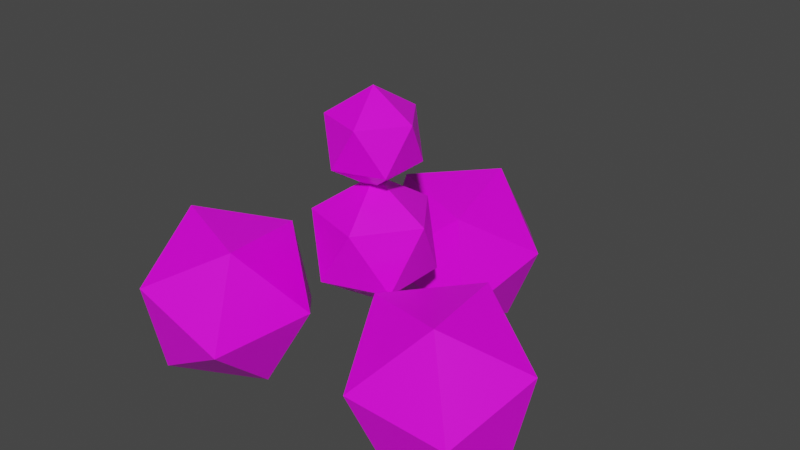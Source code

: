 # Source: chloroform.blend  (saved by Blender 2.92.15; exported with 4.5.12 LTS)
import bpy
from mathutils import Matrix  # noqa: F401  (used for matrix-valued properties, if any)

bpy.ops.wm.read_factory_settings(use_empty=True)
scene = bpy.context.scene
scene.name = 'Scene'

# ---- collections
col_collection = bpy.data.collections.new('Collection'); scene.collection.children.link(col_collection)

# ---- images (referenced by path relative to the original .blend; pixels are not part of the script)
import os
ASSET_DIR = os.environ.get("B2B_ASSET_DIR", "")  # directory of the original .blend (textures are referenced by path, not embedded)
HERE = os.path.dirname(os.path.abspath(__file__))  # packed textures are extracted next to this script under _unpacked/

def load_image(name, relpath, width, height, colorspace="sRGB"):
    """Load a texture the original file referenced (path relative to the .blend, or extracted next to this script)."""
    p = next((c for c in (os.path.join(HERE, relpath), os.path.join(ASSET_DIR, relpath)) if relpath and os.path.exists(c)), "")
    if p:
        img = bpy.data.images.load(p, check_existing=True)
        img.name = name
    else:  # same state as the original file: an image datablock whose file is absent (Cycles renders it pink)
        img = bpy.data.images.new(name, width, height)
        img.source = "FILE"
        img.filepath = "//" + (relpath or name)
    img.colorspace_settings.name = colorspace
    return img
img_palette_png = load_image('palette.png', 'palette.png', 1024, 1024, 'sRGB')

# ---- materials (node trees are filled in below, after node groups)
mat_material = bpy.data.materials.new('Material')
mat_material.alpha_threshold = 0.0
mat_material.use_transparent_shadow = False
mat_material.line_color = (0.0, 0.0, 0.0, 1.0)

# ---- material node trees
mat_material.use_nodes = True; mat_material.node_tree.nodes.clear()
_N = mat_material.node_tree.nodes; _L = mat_material.node_tree.links
n0 = _N.new('ShaderNodeOutputMaterial'); n0.name = 'Material Output'; n0.location = (300, 300)
n1 = _N.new('ShaderNodeBsdfPrincipled'); n1.name = 'Principled BSDF'; n1.location = (10, 300)
n1.distribution = 'GGX'
n1.subsurface_method = 'BURLEY'
n1.inputs[2].default_value = 0.4
n1.inputs[3].default_value = 1.45
n1.inputs[27].default_value = (0.0, 0.0, 0.0, 1.0)
n1.inputs[28].default_value = 1.0
n2 = _N.new('ShaderNodeTexImage'); n2.name = 'Image Texture'; n2.location = (-396, 230)
n2.image = img_palette_png
n2.interpolation = 'Closest'
_L.new(n1.outputs[0], n0.inputs[0])
_L.new(n2.outputs[0], n1.inputs[0])
n0.is_active_output = True

# ---- world
world_world = bpy.data.worlds.new('World'); scene.world = world_world
world_world.use_nodes = True; world_world.node_tree.nodes.clear()
_N = world_world.node_tree.nodes; _L = world_world.node_tree.links
n0 = _N.new('ShaderNodeOutputWorld'); n0.name = 'World Output'; n0.location = (300, 300)
n1 = _N.new('ShaderNodeBackground'); n1.name = 'Background'; n1.location = (10, 300)
n1.inputs[0].default_value = (0.05088, 0.05088, 0.05088, 1.0)
_L.new(n1.outputs[0], n0.inputs[0])
n0.is_active_output = True
world_world.color = (0.05088, 0.05088, 0.05088)
world_world.use_sun_shadow = False
world_world.sun_shadow_jitter_overblur = 0.0

# ---- meshes
me_icosphere_002 = bpy.data.meshes.new('Icosphere.002')
me_icosphere_002.from_pydata([(0.0, 0.0, -0.053), (0.03835, -0.02786, -0.0237), (-0.01465, -0.04508, -0.0237), (-0.0474, 0.0, -0.0237), (-0.01465, 0.04508, -0.0237), (0.03835, 0.02786, -0.0237), (0.01465, -0.04508, 0.0237), (-0.03835, -0.02786, 0.0237), (-0.03835, 0.02786, 0.0237), (0.01465, 0.04508, 0.0237), (0.0474, 0.0, 0.0237), (0.0, 0.0, 0.053), (-0.0775, -0.085, -0.2692), (-0.09704, 0.003952, -0.2167), (-0.02937, -0.0664, -0.1776), (-0.06641, -0.1625, -0.199), (-0.157, -0.1515, -0.2513), (-0.1759, -0.04862, -0.2622), (-0.09803, -0.01853, -0.114), (-0.0791, -0.1214, -0.103), (-0.158, -0.174, -0.1486), (-0.2256, -0.1036, -0.1876), (-0.1886, -0.007541, -0.1662), (-0.1775, -0.085, -0.09601), (0.1124, -0.02462, -0.2692), (0.0451, -0.08602, -0.2167), (0.07219, 0.007764, -0.1776), (0.1739, 0.02372, -0.199), (0.2097, -0.06021, -0.2513), (0.1301, -0.128, -0.2622), (0.06506, -0.07563, -0.114), (0.1447, -0.007812, -0.103), (0.2296, -0.04982, -0.1486), (0.2025, -0.1436, -0.1876), (0.1008, -0.1596, -0.1662), (0.1624, -0.1112, -0.09601), (-0.03486, 0.1096, -0.2692), (0.05194, 0.08207, -0.2167), (-0.04282, 0.05864, -0.1776), (-0.1075, 0.1387, -0.199), (-0.05269, 0.2117, -0.2513), (0.04584, 0.1766, -0.2622), (0.03297, 0.09416, -0.114), (-0.06557, 0.1292, -0.103), (-0.07167, 0.2238, -0.1486), (0.0231, 0.2472, -0.1876), (0.08776, 0.1671, -0.1662), (0.01514, 0.1962, -0.09601), (0.0, 0.0, -0.179), (0.05065, -0.0368, -0.1403), (-0.01935, -0.05954, -0.1403), (-0.06261, 0.0, -0.1403), (-0.01935, 0.05954, -0.1403), (0.05065, 0.0368, -0.1403), (0.01935, -0.05954, -0.07769), (-0.05065, -0.0368, -0.07769), (-0.05065, 0.0368, -0.07769), (0.01935, 0.05954, -0.07769), (0.06261, 0.0, -0.07769), (0.0, 0.0, -0.039)], [], [(0, 1, 2), (1, 0, 5), (0, 2, 3), (0, 3, 4), (0, 4, 5), (1, 5, 10), (2, 1, 6), (3, 2, 7), (4, 3, 8), (5, 4, 9), (1, 10, 6), (2, 6, 7), (3, 7, 8), (4, 8, 9), (5, 9, 10), (6, 10, 11), (7, 6, 11), (8, 7, 11), (9, 8, 11), (10, 9, 11), (12, 13, 14), (13, 12, 17), (12, 14, 15), (12, 15, 16), (12, 16, 17), (13, 17, 22), (14, 13, 18), (15, 14, 19), (16, 15, 20), (17, 16, 21), (13, 22, 18), (14, 18, 19), (15, 19, 20), (16, 20, 21), (17, 21, 22), (18, 22, 23), (19, 18, 23), (20, 19, 23), (21, 20, 23), (22, 21, 23), (24, 25, 26), (25, 24, 29), (24, 26, 27), (24, 27, 28), (24, 28, 29), (25, 29, 34), (26, 25, 30), (27, 26, 31), (28, 27, 32), (29, 28, 33), (25, 34, 30), (26, 30, 31), (27, 31, 32), (28, 32, 33), (29, 33, 34), (30, 34, 35), (31, 30, 35), (32, 31, 35), (33, 32, 35), (34, 33, 35), (36, 37, 38), (37, 36, 41), (36, 38, 39), (36, 39, 40), (36, 40, 41), (37, 41, 46), (38, 37, 42), (39, 38, 43), (40, 39, 44), (41, 40, 45), (37, 46, 42), (38, 42, 43), (39, 43, 44), (40, 44, 45), (41, 45, 46), (42, 46, 47), (43, 42, 47), (44, 43, 47), (45, 44, 47), (46, 45, 47), (48, 49, 50), (49, 48, 53), (48, 50, 51), (48, 51, 52), (48, 52, 53), (49, 53, 58), (50, 49, 54), (51, 50, 55), (52, 51, 56), (53, 52, 57), (49, 58, 54), (50, 54, 55), (51, 55, 56), (52, 56, 57), (53, 57, 58), (54, 58, 59), (55, 54, 59), (56, 55, 59), (57, 56, 59), (58, 57, 59)])
_uv = me_icosphere_002.uv_layers.new(name='UVMap')
_uv.uv.foreach_set('vector', [0.05664, 0.9276, 0.05664, 0.9276, 0.05664, 0.9276, 0.05664, 0.9276, 0.05664, 0.9276, 0.05664, 0.9276, 0.05664, 0.9276, 0.05664, 0.9276, 0.05664, 0.9276, 0.05664, 0.9276, 0.05664, 0.9276, 0.05664, 0.9276, 0.05664, 0.9276, 0.05664, 0.9276, 0.05664, 0.9276, 0.05664, 0.9276, 0.05664, 0.9276, 0.05664, 0.9276, 0.05664, 0.9276, 0.05664, 0.9276, 0.05664, 0.9276, 0.05664, 0.9276, 0.05664, 0.9276, 0.05664, 0.9276, 0.05664, 0.9276, 0.05664, 0.9276, 0.05664, 0.9276, 0.05664, 0.9276, 0.05664, 0.9276, 0.05664, 0.9276, 0.05664, 0.9276, 0.05664, 0.9276, 0.05664, 0.9276, 0.05664, 0.9276, 0.05664, 0.9276, 0.05664, 0.9276, 0.05664, 0.9276, 0.05664, 0.9276, 0.05664, 0.9276, 0.05664, 0.9276, 0.05664, 0.9276, 0.05664, 0.9276, 0.05664, 0.9276, 0.05664, 0.9276, 0.05664, 0.9276, 0.05664, 0.9276, 0.05664, 0.9276, 0.05664, 0.9276, 0.05664, 0.9276, 0.05664, 0.9276, 0.05664, 0.9276, 0.05664, 0.9276, 0.05664, 0.9276, 0.05664, 0.9276, 0.05664, 0.9276, 0.05664, 0.9276, 0.05664, 0.9276, 0.05664, 0.9276, 0.05664, 0.9276, 0.05664, 0.9276, 0.8125, 0.1737, 0.8125, 0.1737, 0.8125, 0.1737, 0.8125, 0.1737, 0.8125, 0.1737, 0.8125, 0.1737, 0.8125, 0.1737, 0.8125, 0.1737, 0.8125, 0.1737, 0.8125, 0.1737, 0.8125, 0.1737, 0.8125, 0.1737, 0.8125, 0.1737, 0.8125, 0.1737, 0.8125, 0.1737, 0.8125, 0.1737, 0.8125, 0.1737, 0.8125, 0.1737, 0.8125, 0.1737, 0.8125, 0.1737, 0.8125, 0.1737, 0.8125, 0.1737, 0.8125, 0.1737, 0.8125, 0.1737, 0.8125, 0.1737, 0.8125, 0.1737, 0.8125, 0.1737, 0.8125, 0.1737, 0.8125, 0.1737, 0.8125, 0.1737, 0.8125, 0.1737, 0.8125, 0.1737, 0.8125, 0.1737, 0.8125, 0.1737, 0.8125, 0.1737, 0.8125, 0.1737, 0.8125, 0.1737, 0.8125, 0.1737, 0.8125, 0.1737, 0.8125, 0.1737, 0.8125, 0.1737, 0.8125, 0.1737, 0.8125, 0.1737, 0.8125, 0.1737, 0.8125, 0.1737, 0.8125, 0.1737, 0.8125, 0.1737, 0.8125, 0.1737, 0.8125, 0.1737, 0.8125, 0.1737, 0.8125, 0.1737, 0.8125, 0.1737, 0.8125, 0.1737, 0.8125, 0.1737, 0.8125, 0.1737, 0.8125, 0.1737, 0.8125, 0.1737, 0.8125, 0.1737, 0.8125, 0.1737, 0.8125, 0.1737, 0.8125, 0.1737, 0.8125, 0.1737, 0.8125, 0.1737, 0.8125, 0.1737, 0.8125, 0.1737, 0.8125, 0.1737, 0.8125, 0.1737, 0.8125, 0.1737, 0.8125, 0.1737, 0.8125, 0.1737, 0.8125, 0.1737, 0.8125, 0.1737, 0.8125, 0.1737, 0.8125, 0.1737, 0.8125, 0.1737, 0.8125, 0.1737, 0.8125, 0.1737, 0.8125, 0.1737, 0.8125, 0.1737, 0.8125, 0.1737, 0.8125, 0.1737, 0.8125, 0.1737, 0.8125, 0.1737, 0.8125, 0.1737, 0.8125, 0.1737, 0.8125, 0.1737, 0.8125, 0.1737, 0.8125, 0.1737, 0.8125, 0.1737, 0.8125, 0.1737, 0.8125, 0.1737, 0.8125, 0.1737, 0.8125, 0.1737, 0.8125, 0.1737, 0.8125, 0.1737, 0.8125, 0.1737, 0.8125, 0.1737, 0.8125, 0.1737, 0.8125, 0.1737, 0.8125, 0.1737, 0.8125, 0.1737, 0.8125, 0.1737, 0.8125, 0.1737, 0.8125, 0.1737, 0.8125, 0.1737, 0.8125, 0.1737, 0.8125, 0.1737, 0.8125, 0.1737, 0.8125, 0.1737, 0.8125, 0.1737, 0.8125, 0.1737, 0.8125, 0.1737, 0.8125, 0.1737, 0.8125, 0.1737, 0.8125, 0.1737, 0.8125, 0.1737, 0.8125, 0.1737, 0.8125, 0.1737, 0.8125, 0.1737, 0.8125, 0.1737, 0.8125, 0.1737, 0.8125, 0.1737, 0.8125, 0.1737, 0.8125, 0.1737, 0.8125, 0.1737, 0.8125, 0.1737, 0.8125, 0.1737, 0.8125, 0.1737, 0.8125, 0.1737, 0.8125, 0.1737, 0.8125, 0.1737, 0.8125, 0.1737, 0.8125, 0.1737, 0.8125, 0.1737, 0.8125, 0.1737, 0.8125, 0.1737, 0.8125, 0.1737, 0.8125, 0.1737, 0.8125, 0.1737, 0.8125, 0.1737, 0.8125, 0.1737, 0.8125, 0.1737, 0.8125, 0.1737, 0.8125, 0.1737, 0.8125, 0.1737, 0.8125, 0.1737, 0.8125, 0.1737, 0.8125, 0.1737, 0.8125, 0.1737, 0.8125, 0.1737, 0.8125, 0.1737, 0.8125, 0.1737, 0.8125, 0.1737, 0.8125, 0.1737, 0.8125, 0.1737, 0.8125, 0.1737, 0.8125, 0.1737, 0.8125, 0.1737, 0.8125, 0.1737, 0.8125, 0.1737, 0.8125, 0.1737, 0.8125, 0.1737, 0.8125, 0.1737, 0.8125, 0.1737, 0.8125, 0.1737, 0.8125, 0.1737, 0.8125, 0.1737, 0.8125, 0.1737, 0.8125, 0.1737, 0.8125, 0.1737, 0.8125, 0.1737, 0.8125, 0.1737, 0.8125, 0.1737, 0.8125, 0.1737, 0.8125, 0.1737, 0.8125, 0.1737, 0.8125, 0.1737, 0.8125, 0.1737, 0.8125, 0.1737, 0.8125, 0.1737, 0.9375, 0.9237, 0.9375, 0.9237, 0.9375, 0.9237, 0.9375, 0.9237, 0.9375, 0.9237, 0.9375, 0.9237, 0.9375, 0.9237, 0.9375, 0.9237, 0.9375, 0.9237, 0.9375, 0.9237, 0.9375, 0.9237, 0.9375, 0.9237, 0.9375, 0.9237, 0.9375, 0.9237, 0.9375, 0.9237, 0.9375, 0.9237, 0.9375, 0.9237, 0.9375, 0.9237, 0.9375, 0.9237, 0.9375, 0.9237, 0.9375, 0.9237, 0.9375, 0.9237, 0.9375, 0.9237, 0.9375, 0.9237, 0.9375, 0.9237, 0.9375, 0.9237, 0.9375, 0.9237, 0.9375, 0.9237, 0.9375, 0.9237, 0.9375, 0.9237, 0.9375, 0.9237, 0.9375, 0.9237, 0.9375, 0.9237, 0.9375, 0.9237, 0.9375, 0.9237, 0.9375, 0.9237, 0.9375, 0.9237, 0.9375, 0.9237, 0.9375, 0.9237, 0.9375, 0.9237, 0.9375, 0.9237, 0.9375, 0.9237, 0.9375, 0.9237, 0.9375, 0.9237, 0.9375, 0.9237, 0.9375, 0.9237, 0.9375, 0.9237, 0.9375, 0.9237, 0.9375, 0.9237, 0.9375, 0.9237, 0.9375, 0.9237, 0.9375, 0.9237, 0.9375, 0.9237, 0.9375, 0.9237, 0.9375, 0.9237, 0.9375, 0.9237, 0.9375, 0.9237, 0.9375, 0.9237, 0.9375, 0.9237, 0.9375, 0.9237])
me_icosphere_002.materials.append(mat_material)
me_icosphere_002.use_remesh_fix_poles = True
me_icosphere_002.use_remesh_preserve_attributes = False
me_icosphere_002.use_mirror_vertex_groups = False
me_icosphere_002.update()

# ---- objects
ob_icosphere_002 = bpy.data.objects.new('Icosphere.002', me_icosphere_002)

# ---- transforms, parenting, visibility, modifiers, constraints
ob_icosphere_002.location = (0.0, 0.0, 0.109)
ob_icosphere_002.lineart.crease_threshold = 0.0

# ---- collection membership
col_collection.objects.link(ob_icosphere_002)

# ---- scene / render settings (as saved in the file)
scene.frame_start = 1; scene.frame_end = 250; scene.frame_set(1)
scene.render.engine = 'BLENDER_EEVEE_NEXT'
scene.cycles.use_denoising = False
scene.cycles.samples = 128
scene.cycles.sampling_pattern = 'TABULATED_SOBOL'
scene.cycles.use_adaptive_sampling = False
scene.cycles.use_light_tree = False
scene.view_settings.view_transform = 'Filmic'
bpy.context.view_layer.update()

# ---- added for rendering (the .blend has no active camera and no usable light): camera, sun
cam_auto = bpy.data.cameras.new('AutoCamera')
cam_auto.lens = 50.0
cam_auto.sensor_width = 36.0
cam_auto.clip_end = 1000.0
ob_auto_camera = bpy.data.objects.new('AutoCamera', cam_auto)
scene.collection.objects.link(ob_auto_camera)
ob_auto_camera.location = (0.648626, -0.73933, 0.518194)
ob_auto_camera.rotation_euler = (1.09748, -7.21219e-08, 0.694738)
scene.camera = ob_auto_camera
light_auto_sun = bpy.data.lights.new('AutoSun', 'SUN')
light_auto_sun.energy = 3.0
light_auto_sun.angle = 0.0523599
ob_auto_sun = bpy.data.objects.new('AutoSun', light_auto_sun)
scene.collection.objects.link(ob_auto_sun)
ob_auto_sun.rotation_euler = (0.872665, 0.174533, 0.523599)
bpy.context.view_layer.update()
